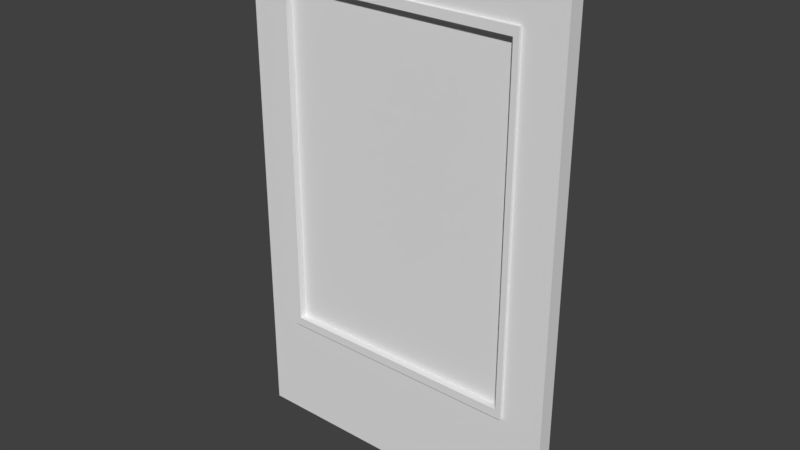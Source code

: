 # Source: WallWithPanel-110x70x4.blend  (saved by Blender 2.79.0; exported with 4.5.12 LTS)
import bpy
from mathutils import Matrix  # noqa: F401  (used for matrix-valued properties, if any)

bpy.ops.wm.read_factory_settings(use_empty=True)
scene = bpy.context.scene
scene.name = 'Scene'

# ---- collections
col_collection_1 = bpy.data.collections.new('Collection 1'); scene.collection.children.link(col_collection_1)

# ---- world
world_world = bpy.data.worlds.new('World'); scene.world = world_world
world_world.color = (0.05088, 0.05088, 0.05088)
world_world.use_sun_shadow = False
world_world.sun_shadow_jitter_overblur = 0.0
world_world.cycles.sampling_method = 'MANUAL'

# ---- meshes
me_cube_001 = bpy.data.meshes.new('Cube.001')
me_cube_001.from_pydata([(0.0, 2.98e-08, 0.0), (0.0, 2.98e-08, 22.0), (0.0, 0.8, 0.0), (0.0, 0.8, 22.0), (14.0, 2.98e-08, 0.0), (14.0, 2.98e-08, 22.0), (14.0, 0.8, 0.0), (14.0, 0.8, 22.0), (12.25, 0.8, 0.0), (12.25, 0.8, 22.0), (12.25, 2.98e-08, 0.0), (12.25, 2.98e-08, 22.0), (1.531, 0.8, 0.0), (1.531, 2.98e-08, 22.0), (1.531, 0.8, 22.0), (1.531, 2.98e-08, 0.0), (0.0, 2.98e-08, 4.584), (0.0, 0.8, 4.584), (14.0, 0.8, 4.584), (14.0, 2.98e-08, 4.584), (12.25, 2.98e-08, 4.584), (12.25, 0.8, 4.584), (1.531, 0.8, 4.584), (1.531, 2.98e-08, 4.584), (0.0, 2.98e-08, 19.91), (0.0, 0.8, 19.91), (14.0, 0.8, 19.91), (14.0, 2.98e-08, 19.91), (12.25, 2.98e-08, 19.91), (12.25, 0.8, 19.91), (1.531, 0.8, 19.91), (1.531, 2.98e-08, 19.91), (12.01, -0.15, 19.53), (12.01, -0.15, 4.966), (1.775, -0.15, 19.53), (1.775, -0.15, 4.966), (12.25, -0.15, 19.91), (12.25, -0.15, 4.584), (1.531, -0.15, 19.91), (1.531, -0.15, 4.584), (12.01, 0.2331, 19.53), (12.01, 0.2331, 4.966), (1.775, 0.2331, 19.53), (1.775, 0.2331, 4.966)], [], [(24, 1, 3, 25), (29, 9, 7, 26), (26, 7, 5, 27), (31, 13, 1, 24), (8, 6, 4, 10), (14, 3, 1, 13), (7, 9, 11, 5), (12, 8, 10, 15), (27, 5, 11, 28), (30, 14, 9, 29), (25, 3, 14, 30), (2, 12, 15, 0), (9, 14, 13, 11), (28, 11, 13, 31), (10, 20, 23, 15), (2, 17, 22, 12), (12, 22, 21, 8), (4, 19, 20, 10), (15, 23, 16, 0), (6, 18, 19, 4), (8, 21, 18, 6), (0, 16, 17, 2), (23, 20, 37, 39), (17, 25, 30, 22), (22, 30, 29, 21), (19, 27, 28, 20), (23, 31, 24, 16), (18, 26, 27, 19), (21, 29, 26, 18), (16, 24, 25, 17), (32, 34, 42, 40), (20, 28, 36, 37), (28, 31, 38, 36), (31, 23, 39, 38), (32, 33, 37, 36), (35, 34, 38, 39), (33, 35, 39, 37), (34, 32, 36, 38), (41, 40, 42, 43), (34, 35, 43, 42), (35, 33, 41, 43), (33, 32, 40, 41)])
me_cube_001.use_remesh_preserve_volume = False
me_cube_001.use_remesh_preserve_attributes = False
me_cube_001.use_mirror_vertex_groups = False
me_cube_001.update()

# ---- objects
ob_wallwithwindow_110x70x4 = bpy.data.objects.new('WallWithWindow-110x70x4', me_cube_001)

# ---- transforms, parenting, visibility, modifiers, constraints
ob_wallwithwindow_110x70x4.location = (-3.445, -0.1684, 0.0)
ob_wallwithwindow_110x70x4.scale = (0.5, 0.4211, 0.5)
ob_wallwithwindow_110x70x4.lineart.crease_threshold = 0.0

# ---- collection membership
col_collection_1.objects.link(ob_wallwithwindow_110x70x4)

# ---- scene / render settings (as saved in the file)
scene.frame_start = 1; scene.frame_end = 250; scene.frame_set(1)
scene.render.engine = 'BLENDER_EEVEE_NEXT'
scene.render.resolution_percentage = 50
scene.render.dither_intensity = 0.0
scene.cycles.use_denoising = False
scene.cycles.samples = 128
scene.cycles.sampling_pattern = 'TABULATED_SOBOL'
scene.cycles.use_adaptive_sampling = False
scene.cycles.use_light_tree = False
scene.cycles.blur_glossy = 0.0
scene.cycles.sample_clamp_indirect = 0.0
scene.view_settings.view_transform = 'Standard'
bpy.context.view_layer.update()

# ---- added for rendering (the .blend has no active camera and no usable light): camera, sun
cam_auto = bpy.data.cameras.new('AutoCamera')
cam_auto.lens = 50.0
cam_auto.sensor_width = 36.0
cam_auto.clip_end = 1000.0
ob_auto_camera = bpy.data.objects.new('AutoCamera', cam_auto)
scene.collection.objects.link(ob_auto_camera)
ob_auto_camera.location = (12.1238, -14.5145, 15.1553)
ob_auto_camera.rotation_euler = (1.09748, -7.21219e-08, 0.694738)
scene.camera = ob_auto_camera
light_auto_sun = bpy.data.lights.new('AutoSun', 'SUN')
light_auto_sun.energy = 3.0
light_auto_sun.angle = 0.0523599
ob_auto_sun = bpy.data.objects.new('AutoSun', light_auto_sun)
scene.collection.objects.link(ob_auto_sun)
ob_auto_sun.rotation_euler = (0.872665, 0.174533, 0.523599)
bpy.context.view_layer.update()
